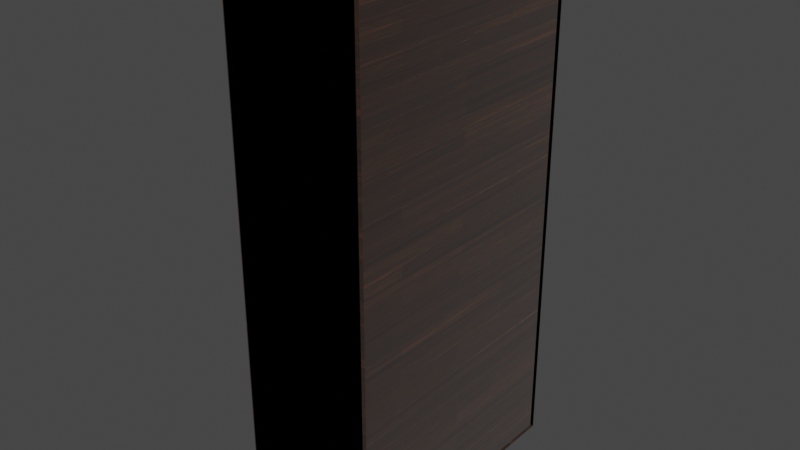 # Source: szafa.blend  (saved by Blender 3.1.7; exported with 4.5.12 LTS)
import bpy
from mathutils import Matrix  # noqa: F401  (used for matrix-valued properties, if any)

bpy.ops.wm.read_factory_settings(use_empty=True)
scene = bpy.context.scene
scene.name = 'Scene'

# ---- collections
col_collection = bpy.data.collections.new('Collection'); scene.collection.children.link(col_collection)

# ---- materials (node trees are filled in below, after node groups)
mat_dark_polished_hardwood_flooring = bpy.data.materials.new('Dark Polished Hardwood Flooring')
mat_dark_polished_hardwood_flooring.use_transparent_shadow = False

# ---- material node trees
mat_dark_polished_hardwood_flooring.use_nodes = True; mat_dark_polished_hardwood_flooring.node_tree.nodes.clear()
_N = mat_dark_polished_hardwood_flooring.node_tree.nodes; _L = mat_dark_polished_hardwood_flooring.node_tree.links
n0 = _N.new('ShaderNodeOutputMaterial'); n0.name = 'Material Output'; n0.location = (1505, 354)
n1 = _N.new('ShaderNodeTexNoise'); n1.name = 'Noise Texture'; n1.location = (-1065, 67)
n1.inputs[2].default_value = 100.0
n1.inputs[3].default_value = 4.6
n2 = _N.new('ShaderNodeTexVoronoi'); n2.name = 'Voronoi Texture'; n2.location = (-1065, 354)
n2.feature = 'SMOOTH_F1'
n3 = _N.new('ShaderNodeValToRGB'); n3.name = 'ColorRamp'; n3.location = (-825, 89)
while len(n3.color_ramp.elements) > 1: n3.color_ramp.elements.remove(n3.color_ramp.elements[-1])
n3.color_ramp.elements[0].position = 0.35; n3.color_ramp.elements[0].color = (0.0, 0.0, 0.0, 1.0)
_e = n3.color_ramp.elements.new(1.0); _e.color = (1.0, 1.0, 1.0, 1.0)
n4 = _N.new('ShaderNodeTexVoronoi'); n4.name = 'Voronoi Texture.001'; n4.location = (-825, 354)
n4.inputs[2].default_value = 1.5
n5 = _N.new('ShaderNodeHueSaturation'); n5.name = 'Hue Saturation Value'; n5.location = (95, -196)
n6 = _N.new('ShaderNodeHueSaturation'); n6.name = 'Hue Saturation Value.001'; n6.location = (95, -17)
n6.inputs[2].default_value = 0.5
n7 = _N.new('ShaderNodeValToRGB'); n7.name = 'ColorRamp.001'; n7.location = (-245, 97)
while len(n7.color_ramp.elements) > 1: n7.color_ramp.elements.remove(n7.color_ramp.elements[-1])
n7.color_ramp.elements[0].position = 0.0; n7.color_ramp.elements[0].color = (0.02455, 0.01093, 0.006996, 1.0)
_e = n7.color_ramp.elements.new(1.0); _e.color = (0.2568, 0.08119, 0.02013, 1.0)
n8 = _N.new('ShaderNodeMath'); n8.name = 'Math.001'; n8.location = (685, 354)
n8.operation = 'MULTIPLY'
n8.inputs[2].default_value = 0.0
n9 = _N.new('ShaderNodeBump'); n9.name = 'Bump'; n9.location = (925, 354)
n9.inputs[1].default_value = 0.01
n9.inputs[2].default_value = 1.0
n10 = _N.new('ShaderNodeMath'); n10.name = 'Math.002'; n10.location = (685, 181)
n10.operation = 'MULTIPLY'
n10.inputs[2].default_value = 0.0
n11 = _N.new('ShaderNodeMath'); n11.name = 'Math'; n11.location = (-485, 354)
n11.operation = 'MULTIPLY'
n11.inputs[2].default_value = 0.0
n12 = _N.new('ShaderNodeBump'); n12.name = 'Bump.001'; n12.location = (925, 163)
n12.inputs[1].default_value = 0.0025
n12.inputs[2].default_value = 1.0
n13 = _N.new('ShaderNodeBsdfPrincipled'); n13.name = 'Principled BSDF'; n13.location = (1165, 354)
n13.subsurface_method = 'BURLEY'
n13.inputs[2].default_value = 0.6409
n13.inputs[3].default_value = 1.45
n13.inputs[13].default_value = 0.0
n13.inputs[19].default_value = 0.25
n13.inputs[20].default_value = 0.1445
n13.inputs[24].default_value = 0.2
n13.inputs[27].default_value = (0.0, 0.0, 0.0, 1.0)
n13.inputs[28].default_value = 1.0
n14 = _N.new('ShaderNodeTexCoord'); n14.name = 'Texture Coordinate'; n14.location = (-1645, 354)
n15 = _N.new('ShaderNodeMapping'); n15.name = 'Mapping'; n15.location = (-1405, 354)
n15.width = 240
n15.inputs[3].default_value = (-0.17, 14.61, 1.0)
n16 = _N.new('ShaderNodeTexBrick'); n16.name = 'Brick Texture'; n16.location = (435, 354)
n16.offset = 0.75
n16.squash = 1.25
n16.inputs[5].default_value = 0.001
n16.inputs[6].default_value = 1.0
n16.inputs[7].default_value = -0.5
n16.inputs[8].default_value = 2.24
n16.inputs[9].default_value = 0.2
n17 = _N.new('ShaderNodeTexCoord'); n17.name = 'Texture Coordinate.001'; n17.location = (-245, 354)
n18 = _N.new('ShaderNodeMapping'); n18.name = 'Mapping.001'; n18.location = (95, 354)
n18.width = 240
n19 = _N.new('ShaderNodeMix'); n19.name = 'Mix'; n19.location = (995, 234)
n19.data_type = 'RGBA'
n19.inputs[0].default_value = 0.1182
n19.inputs[6].default_value = (1.0, 1.0, 1.0, 1.0)
_L.new(n13.outputs[0], n0.inputs[0])
_L.new(n1.outputs[1], n3.inputs[0])
_L.new(n15.outputs[0], n1.inputs[0])
_L.new(n2.outputs[1], n4.inputs[0])
_L.new(n4.outputs[1], n11.inputs[0])
_L.new(n15.outputs[0], n2.inputs[0])
_L.new(n11.outputs[0], n7.inputs[0])
_L.new(n3.outputs[0], n11.inputs[1])
_L.new(n16.outputs[0], n13.inputs[0])
_L.new(n7.outputs[0], n6.inputs[4])
_L.new(n5.outputs[0], n16.inputs[2])
_L.new(n6.outputs[0], n16.inputs[1])
_L.new(n7.outputs[0], n5.inputs[4])
_L.new(n11.outputs[0], n8.inputs[0])
_L.new(n9.outputs[0], n13.inputs[5])
_L.new(n8.outputs[0], n9.inputs[3])
_L.new(n16.outputs[1], n8.inputs[1])
_L.new(n10.outputs[0], n12.inputs[3])
_L.new(n11.outputs[0], n10.inputs[0])
_L.new(n12.outputs[0], n13.inputs[23])
_L.new(n14.outputs[2], n15.inputs[0])
_L.new(n18.outputs[0], n16.inputs[0])
_L.new(n17.outputs[2], n18.inputs[0])
_L.new(n16.outputs[0], n19.inputs[7])
_L.new(n19.outputs[2], n13.inputs[14])
n0.is_active_output = True

# ---- world
world_world = bpy.data.worlds.new('World'); scene.world = world_world
world_world.use_nodes = True; world_world.node_tree.nodes.clear()
_N = world_world.node_tree.nodes; _L = world_world.node_tree.links
n0 = _N.new('ShaderNodeOutputWorld'); n0.name = 'World Output'; n0.location = (300, 300)
n1 = _N.new('ShaderNodeBackground'); n1.name = 'Background'; n1.location = (10, 300)
n1.inputs[0].default_value = (0.05088, 0.05088, 0.05088, 1.0)
_L.new(n1.outputs[0], n0.inputs[0])
n0.is_active_output = True
world_world.color = (0.05088, 0.05088, 0.05088)
world_world.use_sun_shadow = False
world_world.sun_shadow_jitter_overblur = 0.0

# ---- meshes
me_plane = bpy.data.meshes.new('Plane')
me_plane.from_pydata([(-0.5, -0.5, 0.0), (0.5, -0.5, 0.0), (-0.5, 0.5, 0.0), (0.5, 0.5, 0.0), (-0.5, 0.5, 0.01739), (-0.5, -0.5, 0.01739), (0.5, -0.5, 0.01739), (0.5, 0.5, 0.01739), (0.5, -0.4809, 0.01739), (-0.5, -0.4809, 0.0), (0.5, -0.4809, 0.0), (0.5, 0.4796, 0.01739), (0.5, 0.4796, 0.0), (-0.5, 0.4796, 0.01739), (-0.5, 0.4796, 0.0), (0.4592, -0.5, 0.01739), (0.4592, 0.5, 0.01739), (0.4592, -0.5, 0.0), (0.4592, 0.5, 0.0), (0.4592, -0.4809, 0.01739), (0.4592, 0.4796, 0.01739), (-0.4569, 0.5, 0.01739), (-0.4569, 0.5, 0.0), (-0.4569, 0.4796, 0.01739), (-0.4569, -0.5, 0.01739), (-0.4569, -0.5, 0.0), (-0.5, -0.4809, 1.994), (-0.5, -0.5, 1.994), (0.4592, -0.5, 1.994), (0.5, -0.5, 1.994), (0.5, 0.4796, 1.994), (0.5, 0.5, 1.994), (-0.4569, 0.5, 1.994), (-0.5, 0.5, 1.994), (0.5, -0.4809, 1.994), (-0.4569, -0.4809, 1.994), (-0.5, 0.4796, 1.994), (-0.4569, 0.4796, 1.994), (-0.4569, -0.5, 1.994), (0.4592, 0.5, 1.994), (0.4592, -0.4809, 1.994), (0.4592, 0.4796, 1.994), (0.4592, -0.5, 1.974), (0.5, -0.5, 1.974), (0.4592, 0.5, 1.974), (-0.4569, 0.5, 1.974), (-0.5, -0.5, 1.974), (0.4592, -0.4809, 1.974), (0.5, 0.5, 1.974), (0.5, 0.4796, 1.974), (0.4592, 0.4796, 1.974), (-0.4569, 0.4796, 1.974), (-0.5, 0.4796, 1.974), (-0.5, 0.5, 1.974), (-0.4569, -0.5, 1.974), (0.5, -0.4809, 1.974), (-0.4569, -0.4846, 1.994), (-0.5, -0.4846, 1.994), (0.4592, -0.4846, 1.994), (-0.4569, -0.4846, 1.974), (0.4592, -0.4846, 1.974), (-0.5, -0.4846, 1.974), (-0.4935, 0.4796, 0.0), (-0.4935, 0.5, 0.01739), (-0.5, 0.004864, 1.974), (-0.4569, 0.004864, 1.974), (0.4592, -0.5, 1.015), (0.4592, 0.5, 1.015), (0.4592, -0.4809, 1.015), (0.5, 0.4796, 1.015), (0.4592, 0.4796, 1.015), (-0.5, 0.4796, 1.015), (0.5, -0.4809, 1.015), (0.5, -0.5, 1.015), (-0.5403, -0.2004, 0.9852), (0.5, 0.5, 1.015), (-0.4938, 0.5, 0.01739), (-0.4938, 0.5, 0.9852), (-0.4938, -0.5, 0.9852), (0.4592, -0.5, 0.9852), (0.4592, 0.5, 0.9852), (0.4592, -0.4809, 0.9852), (0.5, 0.4796, 0.9852), (0.4592, 0.4796, 0.9852), (-0.5, 0.4796, 0.9852), (0.5, -0.4809, 0.9852), (-0.4938, -0.4809, 1.015), (0.5, -0.5, 0.9852), (-0.5403, 0.2208, 0.9852), (0.5, 0.5, 0.9852), (-0.4938, 0.4796, 0.01739), (-0.4938, 0.4796, 1.015), (-0.4569, 0.1988, 0.01739), (-0.4935, 0.4796, 0.01739), (-0.4569, 0.1988, 1.974), (-0.5, 0.1988, 1.974), (-0.4569, 0.1988, 1.015), (-0.4569, 0.1988, 0.9852), (-0.4569, 0.1988, 0.01739), (-0.4569, 0.1988, 1.974), (-0.5, 0.1988, 1.974), (-0.4569, 0.1988, 1.015), (-0.4569, 0.1988, 0.9852), (-0.4938, -0.4809, 0.01739), (-0.4938, -0.5, 0.01739), (-0.4935, -0.4809, 0.0), (-0.4569, 0.2997, 1.974), (-0.5, 0.2997, 1.974), (-0.4569, 0.2997, 1.015), (-0.4569, 0.2997, 0.9852), (-0.4938, 0.4796, 1.974), (-0.4938, -0.4809, 0.9852), (-0.4938, -0.4809, 1.974), (-0.4938, 0.4796, 0.9852), (-0.4935, -0.4809, 0.01739), (-0.4569, 0.279, 1.974), (-0.5, 0.279, 1.974), (-0.5, 0.279, 1.015), (-0.4569, 0.279, 1.015), (-0.4569, 0.279, 0.9852), (-0.5, 0.279, 0.9852), (-0.4935, -0.5, 0.01739), (-0.4935, -0.5, 0.0), (-0.4569, 0.2208, 1.974), (-0.5, 0.2208, 1.974), (-0.5, 0.2208, 1.015), (-0.4569, 0.2208, 1.015), (-0.4569, 0.2208, 0.9852), (-0.5, 0.2208, 0.9852), (-0.4935, 0.5, 0.0), (-0.5403, 0.279, 0.9852), (-0.5403, -0.2803, 0.9852), (-0.5549, 0.1988, 0.9852), (-0.5549, 0.2997, 0.9852), (-0.5549, 0.2997, 1.015), (-0.5549, 0.2208, 0.9852), (-0.5549, 0.279, 0.9852), (-0.4331, 0.01334, 1.99), (-0.4382, 0.01334, 0.01516), (-0.4331, 0.4787, 1.99), (-0.5549, 0.2185, 0.9852), (-0.4382, 0.4787, 0.01516), (-0.4938, 0.5, 1.974), (-0.4938, 0.5, 1.015), (-0.4938, -0.5, 1.974), (-0.4938, -0.5, 1.015), (-0.4906, 0.4787, 1.99), (-0.4906, 0.01334, 1.99), (-0.4957, 0.01334, 0.01504), (-0.4957, 0.4787, 0.01504), (-0.4569, -0.4997, 1.994), (-0.5, -0.4997, 1.994), (-0.4569, -0.4997, 1.974), (-0.5, -0.4997, 1.974)], [(9, 0), (23, 13), (20, 23), (65, 64), (95, 94), (92, 98), (94, 99), (96, 101), (97, 102), (100, 99), (107, 106), (116, 115), (124, 123)], [(50, 41, 58, 60), (13, 4, 2, 14), (24, 5, 0, 25), (6, 1, 122, 121), (16, 7, 3, 18), (10, 12, 62, 105), (50, 47, 40, 41), (3, 7, 63, 129), (49, 48, 31, 30), (49, 69, 91, 110), (21, 16, 18, 22), (6, 15, 17, 1), (42, 43, 29, 28), (44, 45, 32, 39), (4, 21, 22, 2), (15, 24, 25, 17), (41, 30, 31, 39), (28, 29, 34, 40), (40, 34, 30, 41), (38, 28, 40, 35), (37, 41, 39, 32), (36, 37, 32, 33), (27, 38, 35, 26), (36, 52, 61, 57), (45, 53, 33, 32), (54, 42, 28, 38), (46, 54, 38, 27), (55, 49, 30, 34), (48, 44, 39, 31), (43, 55, 34, 29), (53, 52, 36, 33), (82, 11, 90, 113), (75, 67, 44, 48), (82, 69, 49, 55, 72, 85, 8, 11), (24, 54, 46, 5), (79, 66, 42, 54, 24, 15), (11, 7, 76, 90), (53, 45, 21, 4), (45, 44, 67, 80, 16, 21), (66, 73, 43, 42), (7, 89, 77, 76), (87, 6, 104, 78), (70, 68, 47, 50), (61, 59, 152, 153), (59, 60, 58, 56), (41, 37, 56, 58), (51, 50, 60, 59), (52, 51, 59, 61), (37, 36, 57, 56), (83, 81, 68, 70), (6, 8, 103, 104), (72, 55, 112, 86), (79, 87, 73, 66), (73, 87, 78, 145), (89, 80, 67, 75), (48, 49, 110, 142), (89, 75, 143, 77), (7, 16, 80, 89), (15, 6, 87, 79), (8, 85, 111, 103), (20, 19, 81, 83), (43, 73, 145, 144), (78, 111, 86, 145), (104, 103, 111, 78), (75, 48, 142, 143), (113, 77, 143, 91), (90, 76, 77, 113), (69, 82, 113, 91), (85, 72, 86, 111), (55, 43, 144, 112), (8, 6, 121, 114), (12, 3, 129, 62), (1, 10, 105, 122), (93, 114, 105, 62), (63, 93, 62, 129), (11, 8, 114, 93), (7, 11, 93, 63), (91, 143, 142, 110), (145, 86, 112, 144), (114, 121, 122, 105), (139, 137, 147, 146), (138, 141, 149, 148), (153, 152, 150, 151), (57, 61, 153, 151), (59, 56, 150, 152), (56, 57, 151, 150)])
_uv = me_plane.uv_layers.new(name='UVMap')
_uv.uv.foreach_set('vector', [0.9592, 0.9796, 0.9592, 0.9796, 0.9592, 0.9796, 0.9592, 0.9796, 0.0, 0.9796, 0.0, 1.0, 0.0, 1.0, 0.0, 0.9796, 0.04314, 0.0, 0.0, 0.0, 0.0, 0.0, 0.04314, 0.0, 1.0, 0.0, 1.0, 0.0, 1.0, 0.0, 1.0, 0.0, 0.9592, 1.0, 1.0, 1.0, 1.0, 1.0, 0.9592, 1.0, 0.0, 0.0, 0.0, 0.0, 0.0, 0.0, 0.0, 0.0, 0.9592, 0.9796, 0.9592, 0.01908, 0.9592, 0.01908, 0.9592, 0.9796, 1.0, 1.0, 1.0, 1.0, 1.0, 1.0, 1.0, 1.0, 1.0, 0.9796, 1.0, 1.0, 1.0, 1.0, 1.0, 0.9796, 1.0, 0.9796, 1.0, 0.9796, 1.0, 0.9796, 1.0, 0.9796, 0.04314, 1.0, 0.9592, 1.0, 0.9592, 1.0, 0.04314, 1.0, 1.0, 0.0, 0.9592, 0.0, 0.9592, 0.0, 1.0, 0.0, 0.9592, 0.0, 1.0, 0.0, 1.0, 0.0, 0.9592, 0.0, 0.9592, 1.0, 0.04314, 1.0, 0.04314, 1.0, 0.9592, 1.0, 0.0, 1.0, 0.04314, 1.0, 0.04314, 1.0, 0.0, 1.0, 0.9592, 0.0, 0.04314, 0.0, 0.04314, 0.0, 0.9592, 0.0, 0.9592, 0.9796, 1.0, 0.9796, 1.0, 1.0, 0.9592, 1.0, 0.9592, 0.0, 1.0, 0.0, 1.0, 0.01908, 0.9592, 0.01908, 0.9592, 0.01908, 1.0, 0.01908, 1.0, 0.9796, 0.9592, 0.9796, 0.04314, 0.0, 0.9592, 0.0, 0.9592, 0.01908, 0.04314, 0.01908, 0.04314, 0.9796, 0.9592, 0.9796, 0.9592, 1.0, 0.04314, 1.0, 0.0, 0.9796, 0.04314, 0.9796, 0.04314, 1.0, 0.0, 1.0, 0.0, 0.0, 0.04314, 0.0, 0.04314, 0.01908, 0.0, 0.01908, 0.0, 0.9796, 0.0, 0.9796, 0.0, 0.9796, 0.0, 0.9796, 0.04314, 1.0, 0.0, 1.0, 0.0, 1.0, 0.04314, 1.0, 0.04314, 0.0, 0.9592, 0.0, 0.9592, 0.0, 0.04314, 0.0, 0.0, 0.0, 0.04314, 0.0, 0.04314, 0.0, 0.0, 0.0, 1.0, 0.01908, 1.0, 0.9796, 1.0, 0.9796, 1.0, 0.01908, 1.0, 1.0, 0.9592, 1.0, 0.9592, 1.0, 1.0, 1.0, 1.0, 0.0, 1.0, 0.01908, 1.0, 0.01908, 1.0, 0.0, 0.0, 1.0, 0.0, 0.9796, 0.0, 0.9796, 0.0, 1.0, 1.0, 0.9796, 1.0, 0.9796, 1.0, 0.9796, 1.0, 0.9796, 1.0, 1.0, 0.9592, 1.0, 0.9592, 1.0, 1.0, 1.0, 1.0, 0.9796, 1.0, 0.9796, 1.0, 0.9796, 1.0, 0.01908, 1.0, 0.01908, 1.0, 0.01908, 1.0, 0.01908, 1.0, 0.9796, 0.04314, 0.0, 0.04314, 0.0, 0.0, 0.0, 0.0, 0.0, 0.9592, 0.0, 0.9592, 0.0, 0.9592, 0.0, 0.04314, 0.0, 0.04314, 0.0, 0.9592, 0.0, 1.0, 0.9796, 1.0, 1.0, 1.0, 1.0, 1.0, 0.9796, 0.0, 1.0, 0.04314, 1.0, 0.04314, 1.0, 0.0, 1.0, 0.04314, 1.0, 0.9592, 1.0, 0.9592, 1.0, 0.9592, 1.0, 0.9592, 1.0, 0.04314, 1.0, 0.9592, 0.0, 1.0, 0.0, 1.0, 0.0, 0.9592, 0.0, 1.0, 1.0, 1.0, 1.0, 1.0, 1.0, 1.0, 1.0, 1.0, 0.0, 1.0, 0.0, 1.0, 0.0, 1.0, 0.0, 0.9592, 0.9796, 0.9592, 0.01908, 0.9592, 0.01908, 0.9592, 0.9796, 0.0, 0.9796, 0.04314, 0.9796, 0.04314, 0.9796, 0.0, 0.9796, 0.04314, 0.9796, 0.9592, 0.9796, 0.9592, 0.9796, 0.04314, 0.9796, 0.9592, 0.9796, 0.04314, 0.9796, 0.04314, 0.9796, 0.9592, 0.9796, 0.04314, 0.9796, 0.9592, 0.9796, 0.9592, 0.9796, 0.04314, 0.9796, 0.0, 0.9796, 0.04314, 0.9796, 0.04314, 0.9796, 0.0, 0.9796, 0.04314, 0.9796, 0.0, 0.9796, 0.0, 0.9796, 0.04314, 0.9796, 0.9592, 0.9796, 0.9592, 0.01908, 0.9592, 0.01908, 0.9592, 0.9796, 1.0, 0.0, 1.0, 0.01908, 1.0, 0.01908, 1.0, 0.0, 1.0, 0.01908, 1.0, 0.01908, 1.0, 0.01908, 1.0, 0.01908, 0.9592, 0.0, 1.0, 0.0, 1.0, 0.0, 0.9592, 0.0, 1.0, 0.0, 1.0, 0.0, 1.0, 0.0, 1.0, 0.0, 1.0, 1.0, 0.9592, 1.0, 0.9592, 1.0, 1.0, 1.0, 1.0, 1.0, 1.0, 0.9796, 1.0, 0.9796, 1.0, 1.0, 1.0, 1.0, 1.0, 1.0, 1.0, 1.0, 1.0, 1.0, 1.0, 1.0, 0.9592, 1.0, 0.9592, 1.0, 1.0, 1.0, 0.9592, 0.0, 1.0, 0.0, 1.0, 0.0, 0.9592, 0.0, 1.0, 0.01908, 1.0, 0.01908, 1.0, 0.01908, 1.0, 0.01908, 0.9592, 0.9796, 0.9592, 0.01908, 0.9592, 0.01908, 0.9592, 0.9796, 1.0, 0.0, 1.0, 0.0, 1.0, 0.0, 1.0, 0.0, 1.0, 0.0, 1.0, 0.01908, 1.0, 0.01908, 1.0, 0.0, 1.0, 0.0, 1.0, 0.01908, 1.0, 0.01908, 1.0, 0.0, 1.0, 1.0, 1.0, 1.0, 1.0, 1.0, 1.0, 1.0, 1.0, 0.9796, 1.0, 1.0, 1.0, 1.0, 1.0, 0.9796, 1.0, 0.9796, 1.0, 1.0, 1.0, 1.0, 1.0, 0.9796, 1.0, 0.9796, 1.0, 0.9796, 1.0, 0.9796, 1.0, 0.9796, 1.0, 0.01908, 1.0, 0.01908, 1.0, 0.01908, 1.0, 0.01908, 1.0, 0.01908, 1.0, 0.0, 1.0, 0.0, 1.0, 0.01908, 1.0, 0.01908, 1.0, 0.0, 1.0, 0.0, 1.0, 0.01908, 0.0, 0.0, 0.0, 0.0, 0.0, 0.0, 0.0, 0.0, 0.0, 0.0, 0.0, 0.0, 0.0, 0.0, 0.0, 0.0, 1.0, 0.9796, 1.0, 0.01908, 1.0, 0.01908, 1.0, 0.9796, 1.0, 1.0, 1.0, 0.9796, 1.0, 0.9796, 1.0, 1.0, 1.0, 0.9796, 1.0, 0.01908, 1.0, 0.01908, 1.0, 0.9796, 1.0, 1.0, 1.0, 0.9796, 1.0, 0.9796, 1.0, 1.0, 1.0, 0.9796, 1.0, 1.0, 1.0, 1.0, 1.0, 0.9796, 1.0, 0.0, 1.0, 0.01908, 1.0, 0.01908, 1.0, 0.0, 1.0, 0.01908, 1.0, 0.0, 1.0, 0.0, 1.0, 0.01908, 1.0, 0.0, 1.0, 1.0, 1.0, 1.0, 1.0, 0.0, 0.0, 1.0, 0.0, 0.0, 0.0, 0.0, 0.0, 1.0, 0.0, 0.9796, 0.04314, 0.9796, 0.04314, 0.9796, 0.0, 0.9796, 0.0, 0.9796, 0.0, 0.9796, 0.0, 0.9796, 0.0, 0.9796, 0.04314, 0.9796, 0.04314, 0.9796, 0.04314, 0.9796, 0.04314, 0.9796, 0.04314, 0.9796, 0.0, 0.9796, 0.0, 0.9796, 0.04314, 0.9796])
_uv = me_plane.uv_layers.new(name='automap')
_uv.uv.foreach_set('vector', [1.105, 1.312, 1.105, 1.329, 0.3018, 1.329, 0.3018, 1.312, 1.105, -0.3185, 1.122, -0.3185, 1.122, -0.333, 1.105, -0.333, 0.5363, -0.3185, 0.5004, -0.3185, 0.5004, -0.333, 0.5363, -0.333, 1.334, -0.3185, 1.334, -0.333, 0.5058, -0.333, 0.5058, -0.3185, 1.3, -0.3185, 1.334, -0.3185, 1.334, -0.333, 1.3, -0.333, 1.334, 0.3049, 1.334, 1.105, 0.5058, 1.105, 0.5058, 0.3049, 1.105, 1.312, 0.3049, 1.312, 0.3049, 1.329, 1.105, 1.329, 1.334, -0.333, 1.334, -0.3185, 0.5058, -0.3185, 0.5058, -0.333, 1.105, 1.312, 1.122, 1.312, 1.122, 1.329, 1.105, 1.329, 1.334, 1.312, 1.334, 0.513, 0.5055, 0.513, 0.5055, 1.312, 0.5363, -0.3185, 1.3, -0.3185, 1.3, -0.333, 0.5363, -0.333, 1.334, -0.3185, 1.3, -0.3185, 1.3, -0.333, 1.334, -0.333, 1.3, 1.312, 1.334, 1.312, 1.334, 1.329, 1.3, 1.329, 1.3, 1.312, 0.5363, 1.312, 0.5363, 1.329, 1.3, 1.329, 0.5004, -0.3185, 0.5363, -0.3185, 0.5363, -0.333, 0.5004, -0.333, 1.3, -0.3185, 0.5363, -0.3185, 0.5363, -0.333, 1.3, -0.333, 1.3, 1.105, 1.334, 1.105, 1.334, 1.122, 1.3, 1.122, 1.3, 0.289, 1.334, 0.289, 1.334, 0.3049, 1.3, 0.3049, 1.3, 0.3049, 1.334, 0.3049, 1.334, 1.105, 1.3, 1.105, 0.5363, 0.289, 1.3, 0.289, 1.3, 0.3049, 0.5363, 0.3049, 0.5363, 1.105, 1.3, 1.105, 1.3, 1.122, 0.5363, 1.122, 0.5004, 1.105, 0.5363, 1.105, 0.5363, 1.122, 0.5004, 1.122, 0.5004, 0.289, 0.5363, 0.289, 0.5363, 0.3049, 0.5004, 0.3049, 1.105, 1.329, 1.105, 1.312, 0.3018, 1.312, 0.3018, 1.329, 0.5363, 1.312, 0.5004, 1.312, 0.5004, 1.329, 0.5363, 1.329, 0.5363, 1.312, 1.3, 1.312, 1.3, 1.329, 0.5363, 1.329, 0.5004, 1.312, 0.5363, 1.312, 0.5363, 1.329, 0.5004, 1.329, 0.3049, 1.312, 1.105, 1.312, 1.105, 1.329, 0.3049, 1.329, 1.334, 1.312, 1.3, 1.312, 1.3, 1.329, 1.334, 1.329, 0.289, 1.312, 0.3049, 1.312, 0.3049, 1.329, 0.289, 1.329, 1.122, 1.312, 1.105, 1.312, 1.105, 1.329, 1.122, 1.329, 1.334, 0.4879, 1.334, -0.3185, 0.5055, -0.3185, 0.5055, 0.4879, 1.334, 0.513, 1.3, 0.513, 1.3, 1.312, 1.334, 1.312, 1.105, 0.4879, 1.105, 0.513, 1.105, 1.312, 0.3049, 1.312, 0.3049, 0.513, 0.3049, 0.4879, 0.3049, -0.3185, 1.105, -0.3185, 0.5363, -0.3185, 0.5363, 1.312, 0.5004, 1.312, 0.5004, -0.3185, 1.3, 0.4879, 1.3, 0.513, 1.3, 1.312, 0.5363, 1.312, 0.5363, -0.3185, 1.3, -0.3185, 1.334, 1.105, 1.334, 1.122, 0.5055, 1.122, 0.5055, 1.105, 0.5004, 1.312, 0.5363, 1.312, 0.5363, -0.3185, 0.5004, -0.3185, 0.5363, 1.312, 1.3, 1.312, 1.3, 0.513, 1.3, 0.4879, 1.3, -0.3185, 0.5363, -0.3185, 1.3, 0.513, 1.334, 0.513, 1.334, 1.312, 1.3, 1.312, 1.334, -0.3185, 1.334, 0.4879, 0.5055, 0.4879, 0.5055, -0.3185, 1.334, 0.4879, 1.334, -0.3185, 0.5055, -0.3185, 0.5055, 0.4879, 1.105, 0.513, 0.3049, 0.513, 0.3049, 1.312, 1.105, 1.312, 0.5004, 0.3018, 0.5363, 0.3018, 0.5363, 0.2892, 0.5004, 0.2892, 0.5363, 1.312, 1.3, 1.312, 1.3, 1.329, 0.5363, 1.329, 1.3, 1.105, 0.5363, 1.105, 0.5363, 0.3018, 1.3, 0.3018, 0.5363, 1.105, 1.3, 1.105, 1.3, 0.3018, 0.5363, 0.3018, 0.5004, 1.105, 0.5363, 1.105, 0.5363, 0.3018, 0.5004, 0.3018, 0.5363, 1.105, 0.5004, 1.105, 0.5004, 0.3018, 0.5363, 0.3018, 1.105, 0.4879, 0.3049, 0.4879, 0.3049, 0.513, 1.105, 0.513, 1.334, 0.289, 1.334, 0.3049, 0.5055, 0.3049, 0.5055, 0.289, 1.334, 0.513, 1.334, 1.312, 0.5055, 1.312, 0.5055, 0.513, 1.3, 0.4879, 1.334, 0.4879, 1.334, 0.513, 1.3, 0.513, 1.334, 0.513, 1.334, 0.4879, 0.5055, 0.4879, 0.5055, 0.513, 1.334, 0.4879, 1.3, 0.4879, 1.3, 0.513, 1.334, 0.513, 1.334, 1.122, 1.334, 1.105, 0.5055, 1.105, 0.5055, 1.122, 1.334, 0.4879, 1.334, 0.513, 0.5055, 0.513, 0.5055, 0.4879, 1.334, -0.3185, 1.3, -0.3185, 1.3, 0.4879, 1.334, 0.4879, 1.3, -0.3185, 1.334, -0.3185, 1.334, 0.4879, 1.3, 0.4879, 1.334, -0.3185, 1.334, 0.4879, 0.5055, 0.4879, 0.5055, -0.3185, 1.105, -0.3185, 0.3049, -0.3185, 0.3049, 0.4879, 1.105, 0.4879, 1.334, 1.312, 1.334, 0.513, 0.5055, 0.513, 0.5055, 1.312, 0.289, 0.4879, 0.3049, 0.4879, 0.3049, 0.513, 0.289, 0.513, 0.289, -0.3185, 0.3049, -0.3185, 0.3049, 0.4879, 0.289, 0.4879, 1.334, 0.513, 1.334, 1.312, 0.5055, 1.312, 0.5055, 0.513, 1.105, 0.4879, 1.122, 0.4879, 1.122, 0.513, 1.105, 0.513, 1.105, -0.3185, 1.122, -0.3185, 1.122, 0.4879, 1.105, 0.4879, 1.334, 0.513, 1.334, 0.4879, 0.5055, 0.4879, 0.5055, 0.513, 1.334, 0.4879, 1.334, 0.513, 0.5055, 0.513, 0.5055, 0.4879, 1.334, 0.3049, 1.334, 0.289, 0.5055, 0.289, 0.5055, 0.3049, 1.334, 0.3049, 1.334, 0.289, 0.5058, 0.289, 0.5058, 0.3049, 1.334, 1.105, 1.334, 1.122, 0.5058, 1.122, 0.5058, 1.105, 1.334, 0.289, 1.334, 0.3049, 0.5058, 0.3049, 0.5058, 0.289, 1.105, -0.3185, 0.3049, -0.3185, 0.3049, -0.333, 1.105, -0.333, 1.122, -0.3185, 1.105, -0.3185, 1.105, -0.333, 1.122, -0.333, 1.334, 1.105, 1.334, 0.3049, 0.5058, 0.3049, 0.5058, 1.105, 1.334, 1.122, 1.334, 1.105, 0.5058, 1.105, 0.5058, 1.122, 1.105, 0.513, 1.122, 0.513, 1.122, 1.312, 1.105, 1.312, 0.289, 0.513, 0.3049, 0.513, 0.3049, 1.312, 0.289, 1.312, 0.3049, -0.3185, 0.289, -0.3185, 0.289, -0.333, 0.3049, -0.333, 0.5561, 1.105, 0.5561, 0.7168, 0.5082, 0.7168, 0.5082, 1.105, 0.5518, 0.7168, 0.5518, 1.105, 0.5039, 1.105, 0.5039, 0.7168, 0.5004, 1.312, 0.5363, 1.312, 0.5363, 1.329, 0.5004, 1.329, 0.3018, 1.329, 0.3018, 1.312, 0.2892, 1.312, 0.2892, 1.329, 0.3018, 1.312, 0.3018, 1.329, 0.2892, 1.329, 0.2892, 1.312, 0.5363, 0.3018, 0.5004, 0.3018, 0.5004, 0.2892, 0.5363, 0.2892])
_uv.active_render = True
me_plane.materials.append(mat_dark_polished_hardwood_flooring)
me_plane.use_remesh_fix_poles = True
me_plane.use_remesh_preserve_attributes = False
me_plane.auto_texspace = False
me_plane.update()
me_plane_001 = bpy.data.meshes.new('Plane.001')
me_plane_001.from_pydata([(-0.4331, 0.01334, 1.99), (-0.4382, 0.01334, 0.01516), (-0.4331, 0.4787, 1.99), (-0.4382, 0.4787, 0.01516), (-0.4906, 0.4787, 1.99), (-0.4906, 0.01334, 1.99), (-0.4957, 0.01334, 0.01504), (-0.4957, 0.4787, 0.01504), (-0.4357, 0.01334, 1.003), (-0.4357, 0.4787, 1.003), (-0.4931, 0.01334, 1.003), (-0.4931, 0.4787, 1.003), (-0.4931, 0.0522, 1.003), (-0.4931, 0.2176, 1.003), (-0.4344, 0.4787, 1.496), (-0.4918, 0.4787, 1.496), (-0.4344, 0.01334, 1.496), (-0.4918, 0.01334, 1.496), (-0.435, 0.01334, 1.25), (-0.4925, 0.01334, 1.249), (-0.435, 0.4787, 1.25), (-0.4925, 0.4787, 1.249)], [(4, 5), (6, 7), (13, 11), (12, 10)], [(14, 16, 0, 2), (14, 2, 4, 15), (8, 1, 6, 10), (18, 8, 10, 19), (3, 9, 11, 7), (3, 1, 8, 9), (0, 16, 17, 5), (20, 14, 15, 21), (20, 18, 16, 14), (9, 8, 18, 20), (9, 20, 21, 11), (16, 18, 19, 17)])
_uv = me_plane_001.uv_layers.new(name='UVMap')
_uv.uv.foreach_set('vector', [0.75, 0.0, 0.75, 1.0, 1.0, 1.0, 1.0, 0.0, 0.75, 0.0, 1.0, 0.0, 1.0, 0.0, 0.75, 0.0, 0.5, 1.0, 0.0, 1.0, 0.0, 1.0, 0.5, 1.0, 0.625, 1.0, 0.5, 1.0, 0.5, 1.0, 0.625, 1.0, 0.0, 0.0, 0.5, 0.0, 0.5, 0.0, 0.0, 0.0, 0.0, 0.0, 0.0, 1.0, 0.5, 1.0, 0.5, 0.0, 1.0, 1.0, 0.75, 1.0, 0.75, 1.0, 1.0, 1.0, 0.625, 0.0, 0.75, 0.0, 0.75, 0.0, 0.625, 0.0, 0.625, 0.0, 0.625, 1.0, 0.75, 1.0, 0.75, 0.0, 0.5, 0.0, 0.5, 1.0, 0.625, 1.0, 0.625, 0.0, 0.5, 0.0, 0.625, 0.0, 0.625, 0.0, 0.5, 0.0, 0.75, 1.0, 0.625, 1.0, 0.625, 1.0, 0.75, 1.0])
_uv = me_plane_001.uv_layers.new(name='automap')
_uv.uv.foreach_set('vector', [1.109, 0.914, 0.7213, 0.914, 0.7213, 1.325, 1.109, 1.325, 0.549, 0.914, 0.55, 1.325, 0.5021, 1.325, 0.5011, 0.9139, 0.5479, 0.5025, 0.5457, -0.3204, 0.4979, -0.3205, 0.5, 0.5024, 0.5484, 0.7083, 0.5479, 0.5025, 0.5, 0.5024, 0.5005, 0.7082, 0.5457, -0.3204, 0.5479, 0.5025, 0.5, 0.5024, 0.4979, -0.3205, 1.109, -0.3204, 0.7213, -0.3204, 0.7213, 0.5025, 1.109, 0.5025, 0.55, 1.325, 0.549, 0.914, 0.5011, 0.9139, 0.5021, 1.325, 0.5484, 0.7083, 0.549, 0.914, 0.5011, 0.9139, 0.5005, 0.7082, 1.109, 0.7083, 0.7213, 0.7083, 0.7213, 0.914, 1.109, 0.914, 1.109, 0.5025, 0.7213, 0.5025, 0.7213, 0.7083, 1.109, 0.7083, 0.5479, 0.5025, 0.5484, 0.7083, 0.5005, 0.7082, 0.5, 0.5024, 0.549, 0.914, 0.5484, 0.7083, 0.5005, 0.7082, 0.5011, 0.9139])
_uv.active_render = True
me_plane_001.materials.append(mat_dark_polished_hardwood_flooring)
me_plane_001.use_remesh_fix_poles = True
me_plane_001.use_remesh_preserve_attributes = False
me_plane_001.auto_texspace = False
me_plane_001.update()
me_plane_004 = bpy.data.meshes.new('Plane.004')
me_plane_004.from_pydata([(-0.4331, 0.01334, 1.99), (-0.4382, 0.01334, 0.01516), (-0.4331, 0.4787, 1.99), (-0.4382, 0.4787, 0.01516), (-0.4906, 0.4787, 1.99), (-0.4906, 0.01334, 1.99), (-0.4957, 0.01334, 0.01504), (-0.4957, 0.4787, 0.01504), (-0.4357, 0.01334, 1.003), (-0.4357, 0.4787, 1.003), (-0.4931, 0.01334, 1.003), (-0.4931, 0.4787, 1.003), (-0.4931, 0.0522, 1.003), (-0.4931, 0.2176, 1.003), (-0.4344, 0.4787, 1.496), (-0.4918, 0.4787, 1.496), (-0.4344, 0.01334, 1.496), (-0.4918, 0.01334, 1.496), (-0.435, 0.01334, 1.25), (-0.4925, 0.01334, 1.249), (-0.435, 0.4787, 1.25), (-0.4925, 0.4787, 1.249)], [(4, 5), (6, 7), (13, 11), (12, 10)], [(14, 16, 0, 2), (14, 2, 4, 15), (8, 1, 6, 10), (18, 8, 10, 19), (3, 9, 11, 7), (3, 1, 8, 9), (0, 16, 17, 5), (20, 14, 15, 21), (20, 18, 16, 14), (9, 8, 18, 20), (9, 20, 21, 11), (16, 18, 19, 17)])
_uv = me_plane_004.uv_layers.new(name='UVMap')
_uv.uv.foreach_set('vector', [0.75, 0.0, 0.75, 1.0, 1.0, 1.0, 1.0, 0.0, 0.75, 0.0, 1.0, 0.0, 1.0, 0.0, 0.75, 0.0, 0.5, 1.0, 0.0, 1.0, 0.0, 1.0, 0.5, 1.0, 0.625, 1.0, 0.5, 1.0, 0.5, 1.0, 0.625, 1.0, 0.0, 0.0, 0.5, 0.0, 0.5, 0.0, 0.0, 0.0, 0.0, 0.0, 0.0, 1.0, 0.5, 1.0, 0.5, 0.0, 1.0, 1.0, 0.75, 1.0, 0.75, 1.0, 1.0, 1.0, 0.625, 0.0, 0.75, 0.0, 0.75, 0.0, 0.625, 0.0, 0.625, 0.0, 0.625, 1.0, 0.75, 1.0, 0.75, 0.0, 0.5, 0.0, 0.5, 1.0, 0.625, 1.0, 0.625, 0.0, 0.5, 0.0, 0.625, 0.0, 0.625, 0.0, 0.5, 0.0, 0.75, 1.0, 0.625, 1.0, 0.625, 1.0, 0.75, 1.0])
_uv = me_plane_004.uv_layers.new(name='automap')
_uv.uv.foreach_set('vector', [0.6957, 0.9113, 0.3099, 0.9113, 0.3099, 1.321, 0.6957, 1.321, 0.5487, 0.9113, 0.5498, 1.321, 0.5021, 1.321, 0.5011, 0.9112, 0.5476, 0.5019, 0.5455, -0.3168, 0.4979, -0.3169, 0.5, 0.5018, 0.5482, 0.7066, 0.5476, 0.5019, 0.5, 0.5018, 0.5005, 0.7065, 0.5455, -0.3168, 0.5476, 0.5019, 0.5, 0.5018, 0.4979, -0.3169, 0.6957, -0.3168, 0.3099, -0.3168, 0.3099, 0.5019, 0.6957, 0.5019, 0.5498, 1.321, 0.5487, 0.9113, 0.5011, 0.9112, 0.5021, 1.321, 0.5482, 0.7066, 0.5487, 0.9113, 0.5011, 0.9112, 0.5005, 0.7065, 0.6957, 0.7066, 0.3099, 0.7066, 0.3099, 0.9113, 0.6957, 0.9113, 0.6957, 0.5019, 0.3099, 0.5019, 0.3099, 0.7066, 0.6957, 0.7066, 0.5476, 0.5019, 0.5482, 0.7066, 0.5005, 0.7065, 0.5, 0.5018, 0.5487, 0.9113, 0.5482, 0.7066, 0.5005, 0.7065, 0.5011, 0.9112])
_uv.active_render = True
me_plane_004.materials.append(mat_dark_polished_hardwood_flooring)
me_plane_004.use_remesh_fix_poles = True
me_plane_004.use_remesh_preserve_attributes = False
me_plane_004.auto_texspace = False
me_plane_004.update()

# ---- objects
ob_plane = bpy.data.objects.new('Plane', me_plane)
ob_plane_001 = bpy.data.objects.new('Plane.001', me_plane_001)
ob_plane_002 = bpy.data.objects.new('Plane.002', me_plane_004)

# ---- transforms, parenting, visibility, modifiers, constraints
ob_plane.location = (0.0, 0.0, 0.0)
ob_plane.scale = (0.5, 1.0, 1.0)
ob_plane_001.location = (-0.003657, 0.005488, 0.0)
ob_plane_001.scale = (0.5, 1.0, 1.0)
ob_plane_002.location = (-0.003657, -0.004142, 1.992)
ob_plane_002.rotation_euler = (3.142, 0.0, 0.0)
ob_plane_002.scale = (0.5, 1.0, 0.9916)

# ---- collection membership
col_collection.objects.link(ob_plane)
col_collection.objects.link(ob_plane_001)
col_collection.objects.link(ob_plane_002)

# ---- scene / render settings (as saved in the file)
scene.frame_start = 1; scene.frame_end = 250; scene.frame_set(1)
scene.render.engine = 'BLENDER_EEVEE_NEXT'
scene.cycles.sampling_pattern = 'TABULATED_SOBOL'
scene.cycles.use_light_tree = False
scene.view_settings.view_transform = 'Filmic'
bpy.context.view_layer.update()

# ---- added for rendering (the .blend has no active camera and no usable light): camera, sun
cam_auto = bpy.data.cameras.new('AutoCamera')
cam_auto.lens = 50.0
cam_auto.sensor_width = 36.0
cam_auto.clip_end = 1000.0
ob_auto_camera = bpy.data.objects.new('AutoCamera', cam_auto)
scene.collection.objects.link(ob_auto_camera)
ob_auto_camera.location = (2.10721, -2.54513, 2.69383)
ob_auto_camera.rotation_euler = (1.09748, -7.21219e-08, 0.694738)
scene.camera = ob_auto_camera
light_auto_sun = bpy.data.lights.new('AutoSun', 'SUN')
light_auto_sun.energy = 3.0
light_auto_sun.angle = 0.0523599
ob_auto_sun = bpy.data.objects.new('AutoSun', light_auto_sun)
scene.collection.objects.link(ob_auto_sun)
ob_auto_sun.rotation_euler = (0.872665, 0.174533, 0.523599)
bpy.context.view_layer.update()
